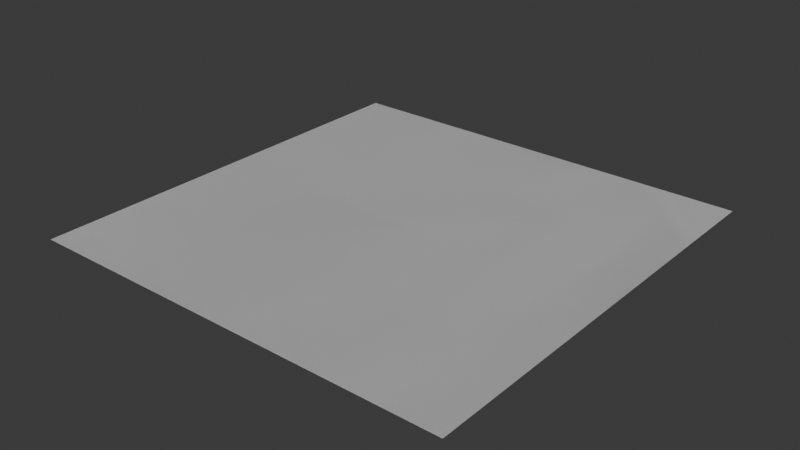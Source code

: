 # Source: DoubleQuad.blend  (saved by Blender 4.2.66; exported with 4.5.12 LTS)
import bpy
from mathutils import Matrix  # noqa: F401  (used for matrix-valued properties, if any)

bpy.ops.wm.read_factory_settings(use_empty=True)
scene = bpy.context.scene
scene.name = 'Scene'

# ---- collections
col_collection = bpy.data.collections.new('Collection'); scene.collection.children.link(col_collection)

# ---- world
world_world = bpy.data.worlds.new('World'); scene.world = world_world
world_world.use_nodes = True; world_world.node_tree.nodes.clear()
_N = world_world.node_tree.nodes; _L = world_world.node_tree.links
n0 = _N.new('ShaderNodeOutputWorld'); n0.name = 'World Output'; n0.location = (300, 300)
n1 = _N.new('ShaderNodeBackground'); n1.name = 'Background'; n1.location = (10, 300)
n1.inputs[0].default_value = (0.05088, 0.05088, 0.05088, 1.0)
_L.new(n1.outputs[0], n0.inputs[0])
n0.is_active_output = True
world_world.color = (0.05088, 0.05088, 0.05088)
world_world.sun_shadow_jitter_overblur = 0.0

# ---- meshes
me_plane = bpy.data.meshes.new('Plane')
me_plane.from_pydata([(1.0, 1.0, 3.02e-07), (-1.0, 1.0, 0.0), (1.0, -1.0, 0.0), (-1.0, -1.0, -3.02e-07), (1.0, -1.0, 0.0), (1.0, 1.0, 3.02e-07), (-1.0, 1.0, 0.0), (-1.0, -1.0, -3.02e-07)], [], [(0, 2, 3, 1), (5, 6, 7, 4), (1, 3, 7, 6), (2, 0, 5, 4), (3, 2, 4, 7), (0, 1, 6, 5)])
_uv = me_plane.uv_layers.new(name='UVMap')
_uv.uv.foreach_set('vector', [0.0, 1.0, 0.0, 0.0, 1.0, 0.0, 1.0, 1.0, 0.0, 1.0, 1.0, 1.0, 1.0, 0.0, 0.0, 0.0, 1.0, 1.0, 1.0, 0.0, 1.0, 0.0, 1.0, 1.0, 0.0, 0.0, 0.0, 1.0, 0.0, 1.0, 0.0, 0.0, 1.0, 0.0, 0.0, 0.0, 0.0, 0.0, 1.0, 0.0, 0.0, 1.0, 1.0, 1.0, 1.0, 1.0, 0.0, 1.0])
me_plane.update()

# ---- objects
ob_plane = bpy.data.objects.new('Plane', me_plane)

# ---- transforms, parenting, visibility, modifiers, constraints
ob_plane.location = (0.0, 0.0, 0.0)

# ---- collection membership
col_collection.objects.link(ob_plane)

# ---- scene / render settings (as saved in the file)
scene.frame_start = 1; scene.frame_end = 250; scene.frame_set(1)
scene.render.engine = 'BLENDER_EEVEE_NEXT'
bpy.context.view_layer.update()

# ---- added for rendering (the .blend has no active camera and no usable light): camera, sun
cam_auto = bpy.data.cameras.new('AutoCamera')
cam_auto.lens = 50.0
cam_auto.sensor_width = 36.0
cam_auto.clip_end = 1000.0
ob_auto_camera = bpy.data.objects.new('AutoCamera', cam_auto)
scene.collection.objects.link(ob_auto_camera)
ob_auto_camera.location = (2.61693, -3.14032, 2.09354)
ob_auto_camera.rotation_euler = (1.09748, -7.21219e-08, 0.694738)
scene.camera = ob_auto_camera
light_auto_sun = bpy.data.lights.new('AutoSun', 'SUN')
light_auto_sun.energy = 3.0
light_auto_sun.angle = 0.0523599
ob_auto_sun = bpy.data.objects.new('AutoSun', light_auto_sun)
scene.collection.objects.link(ob_auto_sun)
ob_auto_sun.rotation_euler = (0.872665, 0.174533, 0.523599)
bpy.context.view_layer.update()

